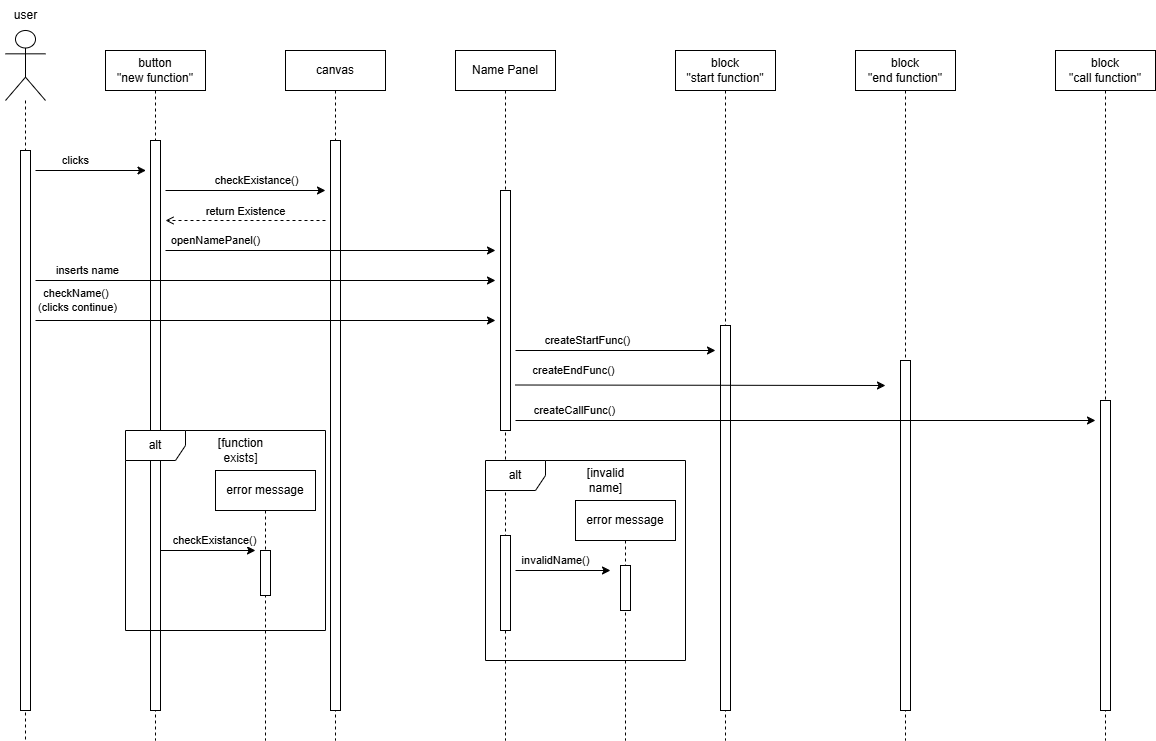

The diagram above was exported from draw.io. Its source (the exported page's mxGraphModel, read from the mxfile embedded in the PNG):
<mxGraphModel dx="2465" dy="751" grid="1" gridSize="10" guides="1" tooltips="1" connect="1" arrows="1" fold="1" page="0" pageScale="1" pageWidth="690" pageHeight="980" math="0" shadow="0">
  <root>
    <mxCell id="0" />
    <mxCell id="1" parent="0" />
    <mxCell id="IBTlIg1Jvasbrb-ROVIC-1" value="button&lt;div&gt;&quot;new function&quot;&lt;/div&gt;" style="shape=umlLifeline;perimeter=lifelinePerimeter;whiteSpace=wrap;html=1;container=1;dropTarget=0;collapsible=0;recursiveResize=0;outlineConnect=0;portConstraint=eastwest;newEdgeStyle={&quot;edgeStyle&quot;:&quot;elbowEdgeStyle&quot;,&quot;elbow&quot;:&quot;vertical&quot;,&quot;curved&quot;:0,&quot;rounded&quot;:0};" vertex="1" parent="1">
      <mxGeometry x="-540" y="100" width="100" height="690" as="geometry" />
    </mxCell>
    <mxCell id="IBTlIg1Jvasbrb-ROVIC-2" value="" style="html=1;points=[[0,0,0,0,5],[0,1,0,0,-5],[1,0,0,0,5],[1,1,0,0,-5]];perimeter=orthogonalPerimeter;outlineConnect=0;targetShapes=umlLifeline;portConstraint=eastwest;newEdgeStyle={&quot;curved&quot;:0,&quot;rounded&quot;:0};" vertex="1" parent="IBTlIg1Jvasbrb-ROVIC-1">
      <mxGeometry x="45" y="90" width="10" height="570" as="geometry" />
    </mxCell>
    <mxCell id="IBTlIg1Jvasbrb-ROVIC-3" value="canvas" style="shape=umlLifeline;perimeter=lifelinePerimeter;whiteSpace=wrap;html=1;container=1;dropTarget=0;collapsible=0;recursiveResize=0;outlineConnect=0;portConstraint=eastwest;newEdgeStyle={&quot;edgeStyle&quot;:&quot;elbowEdgeStyle&quot;,&quot;elbow&quot;:&quot;vertical&quot;,&quot;curved&quot;:0,&quot;rounded&quot;:0};" vertex="1" parent="1">
      <mxGeometry x="-360" y="100" width="100" height="690" as="geometry" />
    </mxCell>
    <mxCell id="IBTlIg1Jvasbrb-ROVIC-4" value="" style="html=1;points=[[0,0,0,0,5],[0,1,0,0,-5],[1,0,0,0,5],[1,1,0,0,-5]];perimeter=orthogonalPerimeter;outlineConnect=0;targetShapes=umlLifeline;portConstraint=eastwest;newEdgeStyle={&quot;curved&quot;:0,&quot;rounded&quot;:0};" vertex="1" parent="IBTlIg1Jvasbrb-ROVIC-3">
      <mxGeometry x="45" y="90" width="10" height="570" as="geometry" />
    </mxCell>
    <mxCell id="IBTlIg1Jvasbrb-ROVIC-5" value="Name Panel" style="shape=umlLifeline;perimeter=lifelinePerimeter;whiteSpace=wrap;html=1;container=1;dropTarget=0;collapsible=0;recursiveResize=0;outlineConnect=0;portConstraint=eastwest;newEdgeStyle={&quot;edgeStyle&quot;:&quot;elbowEdgeStyle&quot;,&quot;elbow&quot;:&quot;vertical&quot;,&quot;curved&quot;:0,&quot;rounded&quot;:0};" vertex="1" parent="1">
      <mxGeometry x="-190" y="100" width="100" height="690" as="geometry" />
    </mxCell>
    <mxCell id="IBTlIg1Jvasbrb-ROVIC-6" value="" style="html=1;points=[[0,0,0,0,5],[0,1,0,0,-5],[1,0,0,0,5],[1,1,0,0,-5]];perimeter=orthogonalPerimeter;outlineConnect=0;targetShapes=umlLifeline;portConstraint=eastwest;newEdgeStyle={&quot;curved&quot;:0,&quot;rounded&quot;:0};" vertex="1" parent="IBTlIg1Jvasbrb-ROVIC-5">
      <mxGeometry x="45" y="140" width="10" height="240" as="geometry" />
    </mxCell>
    <mxCell id="IBTlIg1Jvasbrb-ROVIC-7" value="block&lt;div&gt;&quot;start function&quot;&lt;/div&gt;" style="shape=umlLifeline;perimeter=lifelinePerimeter;whiteSpace=wrap;html=1;container=1;dropTarget=0;collapsible=0;recursiveResize=0;outlineConnect=0;portConstraint=eastwest;newEdgeStyle={&quot;edgeStyle&quot;:&quot;elbowEdgeStyle&quot;,&quot;elbow&quot;:&quot;vertical&quot;,&quot;curved&quot;:0,&quot;rounded&quot;:0};" vertex="1" parent="1">
      <mxGeometry x="30" y="100" width="100" height="690" as="geometry" />
    </mxCell>
    <mxCell id="IBTlIg1Jvasbrb-ROVIC-8" value="" style="html=1;points=[[0,0,0,0,5],[0,1,0,0,-5],[1,0,0,0,5],[1,1,0,0,-5]];perimeter=orthogonalPerimeter;outlineConnect=0;targetShapes=umlLifeline;portConstraint=eastwest;newEdgeStyle={&quot;curved&quot;:0,&quot;rounded&quot;:0};" vertex="1" parent="IBTlIg1Jvasbrb-ROVIC-7">
      <mxGeometry x="45" y="275" width="10" height="385" as="geometry" />
    </mxCell>
    <mxCell id="IBTlIg1Jvasbrb-ROVIC-9" value="block&lt;div&gt;&quot;end function&quot;&lt;/div&gt;" style="shape=umlLifeline;perimeter=lifelinePerimeter;whiteSpace=wrap;html=1;container=1;dropTarget=0;collapsible=0;recursiveResize=0;outlineConnect=0;portConstraint=eastwest;newEdgeStyle={&quot;edgeStyle&quot;:&quot;elbowEdgeStyle&quot;,&quot;elbow&quot;:&quot;vertical&quot;,&quot;curved&quot;:0,&quot;rounded&quot;:0};" vertex="1" parent="1">
      <mxGeometry x="210" y="100" width="100" height="690" as="geometry" />
    </mxCell>
    <mxCell id="IBTlIg1Jvasbrb-ROVIC-10" value="" style="html=1;points=[[0,0,0,0,5],[0,1,0,0,-5],[1,0,0,0,5],[1,1,0,0,-5]];perimeter=orthogonalPerimeter;outlineConnect=0;targetShapes=umlLifeline;portConstraint=eastwest;newEdgeStyle={&quot;curved&quot;:0,&quot;rounded&quot;:0};" vertex="1" parent="IBTlIg1Jvasbrb-ROVIC-9">
      <mxGeometry x="45" y="310" width="10" height="350" as="geometry" />
    </mxCell>
    <mxCell id="IBTlIg1Jvasbrb-ROVIC-11" value="" style="shape=umlLifeline;perimeter=lifelinePerimeter;whiteSpace=wrap;html=1;container=1;dropTarget=0;collapsible=0;recursiveResize=0;outlineConnect=0;portConstraint=eastwest;newEdgeStyle={&quot;curved&quot;:0,&quot;rounded&quot;:0};participant=umlActor;size=70;" vertex="1" parent="1">
      <mxGeometry x="-640" y="80" width="40" height="710" as="geometry" />
    </mxCell>
    <mxCell id="IBTlIg1Jvasbrb-ROVIC-12" value="" style="html=1;points=[[0,0,0,0,5],[0,1,0,0,-5],[1,0,0,0,5],[1,1,0,0,-5]];perimeter=orthogonalPerimeter;outlineConnect=0;targetShapes=umlLifeline;portConstraint=eastwest;newEdgeStyle={&quot;curved&quot;:0,&quot;rounded&quot;:0};" vertex="1" parent="IBTlIg1Jvasbrb-ROVIC-11">
      <mxGeometry x="15" y="120" width="10" height="560" as="geometry" />
    </mxCell>
    <mxCell id="IBTlIg1Jvasbrb-ROVIC-13" value="user" style="text;html=1;align=center;verticalAlign=middle;resizable=0;points=[];autosize=1;strokeColor=none;fillColor=none;" vertex="1" parent="1">
      <mxGeometry x="-645" y="50" width="50" height="30" as="geometry" />
    </mxCell>
    <mxCell id="IBTlIg1Jvasbrb-ROVIC-14" value="clicks" style="endArrow=classic;html=1;rounded=0;" edge="1" parent="1">
      <mxGeometry x="-0.276" y="10" width="50" height="50" relative="1" as="geometry">
        <mxPoint x="-610" y="220" as="sourcePoint" />
        <mxPoint x="-499.5" y="220" as="targetPoint" />
        <mxPoint as="offset" />
      </mxGeometry>
    </mxCell>
    <mxCell id="IBTlIg1Jvasbrb-ROVIC-15" value="checkExistance()" style="endArrow=classic;html=1;rounded=0;" edge="1" parent="1">
      <mxGeometry x="0.1429" y="10" width="50" height="50" relative="1" as="geometry">
        <mxPoint x="-480" y="240" as="sourcePoint" />
        <mxPoint x="-320" y="240" as="targetPoint" />
        <mxPoint as="offset" />
      </mxGeometry>
    </mxCell>
    <mxCell id="IBTlIg1Jvasbrb-ROVIC-16" value="openNamePanel()" style="endArrow=classic;html=1;rounded=0;" edge="1" parent="1">
      <mxGeometry x="-0.697" y="10" width="50" height="50" relative="1" as="geometry">
        <mxPoint x="-480" y="300" as="sourcePoint" />
        <mxPoint x="-150" y="300" as="targetPoint" />
        <mxPoint as="offset" />
      </mxGeometry>
    </mxCell>
    <mxCell id="IBTlIg1Jvasbrb-ROVIC-17" value="inserts name" style="endArrow=classic;html=1;rounded=0;" edge="1" parent="1">
      <mxGeometry x="-0.7727" y="10" width="50" height="50" relative="1" as="geometry">
        <mxPoint x="-610" y="330" as="sourcePoint" />
        <mxPoint x="-150" y="330" as="targetPoint" />
        <mxPoint as="offset" />
      </mxGeometry>
    </mxCell>
    <mxCell id="IBTlIg1Jvasbrb-ROVIC-18" value="checkName()&amp;nbsp;&lt;div&gt;(clicks continue)&lt;/div&gt;" style="endArrow=classic;html=1;rounded=0;" edge="1" parent="1">
      <mxGeometry x="-0.8182" y="20" width="50" height="50" relative="1" as="geometry">
        <mxPoint x="-610" y="370" as="sourcePoint" />
        <mxPoint x="-150" y="370" as="targetPoint" />
        <mxPoint as="offset" />
      </mxGeometry>
    </mxCell>
    <mxCell id="IBTlIg1Jvasbrb-ROVIC-19" value="block&lt;div&gt;&quot;call function&quot;&lt;/div&gt;" style="shape=umlLifeline;perimeter=lifelinePerimeter;whiteSpace=wrap;html=1;container=1;dropTarget=0;collapsible=0;recursiveResize=0;outlineConnect=0;portConstraint=eastwest;newEdgeStyle={&quot;edgeStyle&quot;:&quot;elbowEdgeStyle&quot;,&quot;elbow&quot;:&quot;vertical&quot;,&quot;curved&quot;:0,&quot;rounded&quot;:0};" vertex="1" parent="1">
      <mxGeometry x="410" y="100" width="100" height="690" as="geometry" />
    </mxCell>
    <mxCell id="IBTlIg1Jvasbrb-ROVIC-20" value="" style="html=1;points=[[0,0,0,0,5],[0,1,0,0,-5],[1,0,0,0,5],[1,1,0,0,-5]];perimeter=orthogonalPerimeter;outlineConnect=0;targetShapes=umlLifeline;portConstraint=eastwest;newEdgeStyle={&quot;curved&quot;:0,&quot;rounded&quot;:0};" vertex="1" parent="IBTlIg1Jvasbrb-ROVIC-19">
      <mxGeometry x="45" y="350" width="10" height="310" as="geometry" />
    </mxCell>
    <mxCell id="IBTlIg1Jvasbrb-ROVIC-21" value="createStartFunc()" style="endArrow=classic;html=1;rounded=0;" edge="1" parent="1">
      <mxGeometry x="-0.276" y="10" width="50" height="50" relative="1" as="geometry">
        <mxPoint x="-130" y="400" as="sourcePoint" />
        <mxPoint x="70" y="400" as="targetPoint" />
        <mxPoint as="offset" />
      </mxGeometry>
    </mxCell>
    <mxCell id="IBTlIg1Jvasbrb-ROVIC-22" value="createEndFunc()" style="endArrow=classic;html=1;rounded=0;" edge="1" parent="1">
      <mxGeometry x="-0.6876" y="15" width="50" height="50" relative="1" as="geometry">
        <mxPoint x="-130" y="434.5" as="sourcePoint" />
        <mxPoint x="240" y="435" as="targetPoint" />
        <mxPoint as="offset" />
      </mxGeometry>
    </mxCell>
    <mxCell id="IBTlIg1Jvasbrb-ROVIC-23" value="createCallFunc()" style="endArrow=classic;html=1;rounded=0;" edge="1" parent="1">
      <mxGeometry x="-0.7959" y="10" width="50" height="50" relative="1" as="geometry">
        <mxPoint x="-130" y="470" as="sourcePoint" />
        <mxPoint x="450" y="470" as="targetPoint" />
        <mxPoint as="offset" />
      </mxGeometry>
    </mxCell>
    <mxCell id="IBTlIg1Jvasbrb-ROVIC-24" value="alt" style="shape=umlFrame;whiteSpace=wrap;html=1;pointerEvents=0;" vertex="1" parent="1">
      <mxGeometry x="-520" y="480" width="200" height="200" as="geometry" />
    </mxCell>
    <mxCell id="IBTlIg1Jvasbrb-ROVIC-25" value="error message" style="shape=umlLifeline;perimeter=lifelinePerimeter;whiteSpace=wrap;html=1;container=1;dropTarget=0;collapsible=0;recursiveResize=0;outlineConnect=0;portConstraint=eastwest;newEdgeStyle={&quot;edgeStyle&quot;:&quot;elbowEdgeStyle&quot;,&quot;elbow&quot;:&quot;vertical&quot;,&quot;curved&quot;:0,&quot;rounded&quot;:0};" vertex="1" parent="1">
      <mxGeometry x="-430" y="520" width="100" height="270" as="geometry" />
    </mxCell>
    <mxCell id="IBTlIg1Jvasbrb-ROVIC-26" value="" style="html=1;points=[[0,0,0,0,5],[0,1,0,0,-5],[1,0,0,0,5],[1,1,0,0,-5]];perimeter=orthogonalPerimeter;outlineConnect=0;targetShapes=umlLifeline;portConstraint=eastwest;newEdgeStyle={&quot;curved&quot;:0,&quot;rounded&quot;:0};" vertex="1" parent="IBTlIg1Jvasbrb-ROVIC-25">
      <mxGeometry x="45" y="80" width="10" height="45" as="geometry" />
    </mxCell>
    <mxCell id="IBTlIg1Jvasbrb-ROVIC-27" value="checkExistance()" style="endArrow=classic;html=1;rounded=0;" edge="1" parent="1">
      <mxGeometry x="0.1429" y="10" width="50" height="50" relative="1" as="geometry">
        <mxPoint x="-485" y="600" as="sourcePoint" />
        <mxPoint x="-390" y="600" as="targetPoint" />
        <mxPoint as="offset" />
      </mxGeometry>
    </mxCell>
    <mxCell id="IBTlIg1Jvasbrb-ROVIC-28" value="[function&lt;div&gt;exists]&lt;/div&gt;" style="text;html=1;align=center;verticalAlign=middle;resizable=0;points=[];autosize=1;strokeColor=none;fillColor=none;" vertex="1" parent="1">
      <mxGeometry x="-440" y="480" width="70" height="40" as="geometry" />
    </mxCell>
    <mxCell id="IBTlIg1Jvasbrb-ROVIC-29" value="alt" style="shape=umlFrame;whiteSpace=wrap;html=1;pointerEvents=0;" vertex="1" parent="1">
      <mxGeometry x="-160" y="510" width="200" height="200" as="geometry" />
    </mxCell>
    <mxCell id="IBTlIg1Jvasbrb-ROVIC-30" value="[invalid&lt;div&gt;name]&lt;/div&gt;" style="text;html=1;align=center;verticalAlign=middle;resizable=0;points=[];autosize=1;strokeColor=none;fillColor=none;" vertex="1" parent="1">
      <mxGeometry x="-70" y="510" width="60" height="40" as="geometry" />
    </mxCell>
    <mxCell id="IBTlIg1Jvasbrb-ROVIC-31" value="error message" style="shape=umlLifeline;perimeter=lifelinePerimeter;whiteSpace=wrap;html=1;container=1;dropTarget=0;collapsible=0;recursiveResize=0;outlineConnect=0;portConstraint=eastwest;newEdgeStyle={&quot;edgeStyle&quot;:&quot;elbowEdgeStyle&quot;,&quot;elbow&quot;:&quot;vertical&quot;,&quot;curved&quot;:0,&quot;rounded&quot;:0};" vertex="1" parent="1">
      <mxGeometry x="-70" y="550" width="100" height="240" as="geometry" />
    </mxCell>
    <mxCell id="IBTlIg1Jvasbrb-ROVIC-32" value="" style="html=1;points=[[0,0,0,0,5],[0,1,0,0,-5],[1,0,0,0,5],[1,1,0,0,-5]];perimeter=orthogonalPerimeter;outlineConnect=0;targetShapes=umlLifeline;portConstraint=eastwest;newEdgeStyle={&quot;curved&quot;:0,&quot;rounded&quot;:0};" vertex="1" parent="IBTlIg1Jvasbrb-ROVIC-31">
      <mxGeometry x="45" y="65" width="10" height="45" as="geometry" />
    </mxCell>
    <mxCell id="IBTlIg1Jvasbrb-ROVIC-33" value="" style="html=1;points=[[0,0,0,0,5],[0,1,0,0,-5],[1,0,0,0,5],[1,1,0,0,-5]];perimeter=orthogonalPerimeter;outlineConnect=0;targetShapes=umlLifeline;portConstraint=eastwest;newEdgeStyle={&quot;curved&quot;:0,&quot;rounded&quot;:0};" vertex="1" parent="1">
      <mxGeometry x="-145" y="585" width="10" height="95" as="geometry" />
    </mxCell>
    <mxCell id="IBTlIg1Jvasbrb-ROVIC-34" value="invalidName()" style="endArrow=classic;html=1;rounded=0;" edge="1" parent="1">
      <mxGeometry x="-0.1579" y="10" width="50" height="50" relative="1" as="geometry">
        <mxPoint x="-130" y="620" as="sourcePoint" />
        <mxPoint x="-35" y="620" as="targetPoint" />
        <mxPoint as="offset" />
      </mxGeometry>
    </mxCell>
    <mxCell id="IBTlIg1Jvasbrb-ROVIC-35" value="return Existence" style="html=1;verticalAlign=bottom;labelBackgroundColor=none;endArrow=open;endFill=0;dashed=1;rounded=0;" edge="1" parent="1">
      <mxGeometry width="160" relative="1" as="geometry">
        <mxPoint x="-320" y="270" as="sourcePoint" />
        <mxPoint x="-480" y="270" as="targetPoint" />
      </mxGeometry>
    </mxCell>
  </root>
</mxGraphModel>